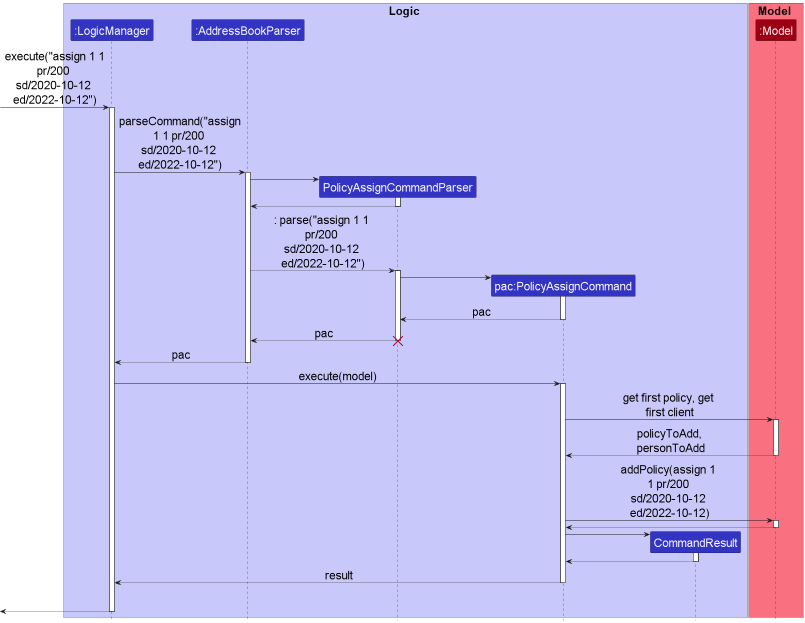

The diagram above was rendered by PlantUML. Its source (embedded in the PNG):
@startuml
!include style.puml

skinparam defaultFontSize 23
skinparam maxMessageSize 200

box Logic LOGIC_COLOR_T1
participant ":LogicManager" as LogicManager LOGIC_COLOR
participant ":AddressBookParser" as AddressBookParser LOGIC_COLOR
participant "PolicyAssignCommandParser" as PolicyAssignCommandParser LOGIC_COLOR
participant "pac:PolicyAssignCommand" as PolicyAssignCommand LOGIC_COLOR
participant "CommandResult" as CommandResult LOGIC_COLOR
end box

box Model MODEL_COLOR_T1
participant ":Model" as Model MODEL_COLOR
end box

[-> LogicManager: execute("assign 1 1 pr/200 sd/2020-10-12 ed/2022-10-12")
activate LogicManager

LogicManager -> AddressBookParser: parseCommand("assign 1 1 pr/200 sd/2020-10-12 ed/2022-10-12")
activate AddressBookParser

create PolicyAssignCommandParser
AddressBookParser -> PolicyAssignCommandParser
activate PolicyAssignCommandParser

PolicyAssignCommandParser --> AddressBookParser
deactivate PolicyAssignCommandParser

AddressBookParser --> PolicyAssignCommandParser:: parse("assign 1 1 pr/200 sd/2020-10-12 ed/2022-10-12")
activate PolicyAssignCommandParser

create PolicyAssignCommand
PolicyAssignCommandParser -> PolicyAssignCommand :
activate PolicyAssignCommand

PolicyAssignCommand --> PolicyAssignCommandParser : pac
deactivate PolicyAssignCommand

PolicyAssignCommandParser --> AddressBookParser :pac
destroy PolicyAssignCommandParser

AddressBookParser --> LogicManager : pac
deactivate AddressBookParser

LogicManager -> PolicyAssignCommand : execute(model)
activate PolicyAssignCommand

PolicyAssignCommand -> Model : get first policy, get first client
activate Model


Model --> PolicyAssignCommand: policyToAdd, personToAdd
deactivate Model

PolicyAssignCommand -> Model:addPolicy(assign 1 1 pr/200 sd/2020-10-12 ed/2022-10-12)
activate Model

Model --> PolicyAssignCommand
deactivate Model

create CommandResult
PolicyAssignCommand -> CommandResult
activate CommandResult

CommandResult --> PolicyAssignCommand
deactivate CommandResult

PolicyAssignCommand --> LogicManager : result
deactivate PolicyAssignCommand
PolicyAssignCommand -[hidden]-> LogicManager : result


[<--LogicManager
deactivate LogicManager
@enduml